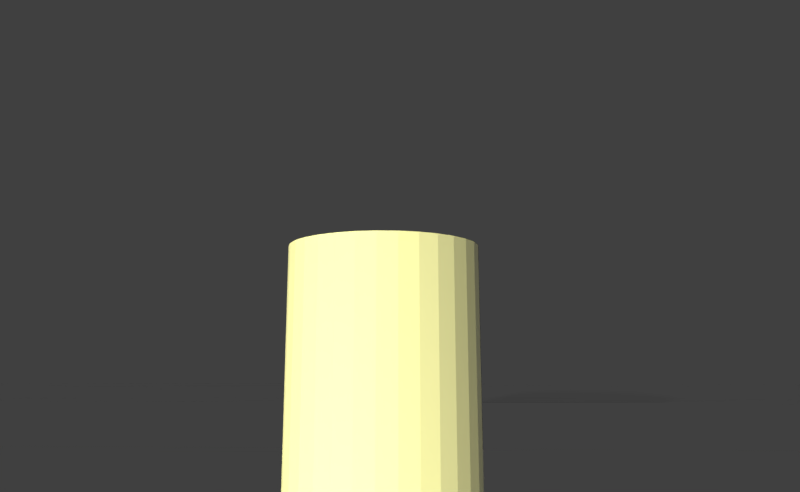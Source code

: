 # Source: Escena1Toma4.blend  (saved by Blender 2.78.4; exported with 4.5.12 LTS)
import bpy
from mathutils import Matrix  # noqa: F401  (used for matrix-valued properties, if any)

bpy.ops.wm.read_factory_settings(use_empty=True)
scene = bpy.context.scene
scene.name = 'Scene'

# ---- collections
col_collection_1 = bpy.data.collections.new('Collection 1'); scene.collection.children.link(col_collection_1)
col_rig_link = bpy.data.collections.new('Rig Link')  # instanced only; not linked into the scene

# ---- materials (node trees are filled in below, after node groups)
mat_material_001 = bpy.data.materials.new('Material.001')
mat_material_001.alpha_threshold = 0.0
mat_material_001.roughness = 0.5
mat_pantalon = bpy.data.materials.new('Pantalon')
mat_sueta = bpy.data.materials.new('sueta')

# ---- material node trees
mat_material_001.use_nodes = True; mat_material_001.node_tree.nodes.clear()
_N = mat_material_001.node_tree.nodes; _L = mat_material_001.node_tree.links
n0 = _N.new('ShaderNodeOutputMaterial'); n0.name = 'Material Output'; n0.location = (300, 300)
n1 = _N.new('ShaderNodeEmission'); n1.name = 'Emission'; n1.location = (10, 300)
n1.inputs[0].default_value = (0.8, 0.7743, 0.3084, 1.0)
n1.inputs[1].default_value = 12.9
_L.new(n1.outputs[0], n0.inputs[0])
n0.is_active_output = True

# ---- world
world_world = bpy.data.worlds.new('World'); scene.world = world_world
world_world.color = (0.05088, 0.05088, 0.05088)
world_world.use_sun_shadow = False
world_world.sun_shadow_jitter_overblur = 0.0
world_world.cycles.sampling_method = 'MANUAL'

# ---- cameras
cam_camera_001 = bpy.data.cameras.new('Camera.001')
cam_camera_001.clip_end = 100.0
cam_camera_001.lens = 24.0
cam_camera_001.sensor_width = 32.0
cam_camera_001.sensor_height = 18.0
cam_camera_001.ortho_scale = 7.314
cam_camera_001.dof.focus_distance = 0.0

# ---- lights
light_point = bpy.data.lights.new('Point', 'POINT')
light_point.transmission_factor = 0.0
light_point.energy = 100.0
light_point.shadow_buffer_clip_start = 0.5
light_point.shadow_soft_size = 0.1
light_point.shadow_maximum_resolution = 0.006
light_point.use_absolute_resolution = True

# ---- meshes
me_plane_001 = bpy.data.meshes.new('Plane.001')
me_plane_001.from_pydata([(-1.0, -1.0, 0.0), (1.0, -1.0, 0.0), (-1.0, 1.0, 0.0), (1.0, 1.0, 0.0)], [], [(0, 1, 3, 2)])
me_plane_001.materials.append(mat_material_001)
me_plane_001.use_remesh_preserve_volume = False
me_plane_001.use_remesh_preserve_attributes = False
me_plane_001.use_mirror_vertex_groups = False
me_plane_001.update()
me_cylinder = bpy.data.meshes.new('Cylinder')
me_cylinder.from_pydata([(0.0, 1.0, -1.0), (0.0, 1.0, 1.0), (0.1951, 0.9808, -1.0), (0.1951, 0.9808, 1.0), (0.3827, 0.9239, -1.0), (0.3827, 0.9239, 1.0), (0.5556, 0.8315, -1.0), (0.5556, 0.8315, 1.0), (0.7071, 0.7071, -1.0), (0.7071, 0.7071, 1.0), (0.8315, 0.5556, -1.0), (0.8315, 0.5556, 1.0), (0.9239, 0.3827, -1.0), (0.9239, 0.3827, 1.0), (0.9808, 0.1951, -1.0), (0.9808, 0.1951, 1.0), (1.0, 7.55e-08, -1.0), (1.0, 7.55e-08, 1.0), (0.9808, -0.1951, -1.0), (0.9808, -0.1951, 1.0), (0.9239, -0.3827, -1.0), (0.9239, -0.3827, 1.0), (0.8315, -0.5556, -1.0), (0.8315, -0.5556, 1.0), (0.7071, -0.7071, -1.0), (0.7071, -0.7071, 1.0), (0.5556, -0.8315, -1.0), (0.5556, -0.8315, 1.0), (0.3827, -0.9239, -1.0), (0.3827, -0.9239, 1.0), (0.1951, -0.9808, -1.0), (0.1951, -0.9808, 1.0), (-3.258e-07, -1.0, -1.0), (-3.258e-07, -1.0, 1.0), (-0.1951, -0.9808, -1.0), (-0.1951, -0.9808, 1.0), (-0.3827, -0.9239, -1.0), (-0.3827, -0.9239, 1.0), (-0.5556, -0.8315, -1.0), (-0.5556, -0.8315, 1.0), (-0.7071, -0.7071, -1.0), (-0.7071, -0.7071, 1.0), (-0.8315, -0.5556, -1.0), (-0.8315, -0.5556, 1.0), (-0.9239, -0.3827, -1.0), (-0.9239, -0.3827, 1.0), (-0.9808, -0.1951, -1.0), (-0.9808, -0.1951, 1.0), (-1.0, 9.656e-07, -1.0), (-1.0, 9.656e-07, 1.0), (-0.9808, 0.1951, -1.0), (-0.9808, 0.1951, 1.0), (-0.9239, 0.3827, -1.0), (-0.9239, 0.3827, 1.0), (-0.8315, 0.5556, -1.0), (-0.8315, 0.5556, 1.0), (-0.7071, 0.7071, -1.0), (-0.7071, 0.7071, 1.0), (-0.5556, 0.8315, -1.0), (-0.5556, 0.8315, 1.0), (-0.3827, 0.9239, -1.0), (-0.3827, 0.9239, 1.0), (-0.1951, 0.9808, -1.0), (-0.1951, 0.9808, 1.0)], [], [(0, 1, 3, 2), (2, 3, 5, 4), (4, 5, 7, 6), (6, 7, 9, 8), (8, 9, 11, 10), (10, 11, 13, 12), (12, 13, 15, 14), (14, 15, 17, 16), (16, 17, 19, 18), (18, 19, 21, 20), (20, 21, 23, 22), (22, 23, 25, 24), (24, 25, 27, 26), (26, 27, 29, 28), (28, 29, 31, 30), (30, 31, 33, 32), (32, 33, 35, 34), (34, 35, 37, 36), (36, 37, 39, 38), (38, 39, 41, 40), (40, 41, 43, 42), (42, 43, 45, 44), (44, 45, 47, 46), (46, 47, 49, 48), (48, 49, 51, 50), (50, 51, 53, 52), (52, 53, 55, 54), (54, 55, 57, 56), (56, 57, 59, 58), (58, 59, 61, 60), (3, 1, 63, 61, 59, 57, 55, 53, 51, 49, 47, 45, 43, 41, 39, 37, 35, 33, 31, 29, 27, 25, 23, 21, 19, 17, 15, 13, 11, 9, 7, 5), (60, 61, 63, 62), (62, 63, 1, 0), (0, 2, 4, 6, 8, 10, 12, 14, 16, 18, 20, 22, 24, 26, 28, 30, 32, 34, 36, 38, 40, 42, 44, 46, 48, 50, 52, 54, 56, 58, 60, 62)])
me_cylinder.materials.append(mat_pantalon)
me_cylinder.use_remesh_preserve_volume = False
me_cylinder.use_remesh_preserve_attributes = False
me_cylinder.use_mirror_vertex_groups = False
me_cylinder.update()
me_cube_001 = bpy.data.meshes.new('Cube.001')
me_cube_001.from_pydata([(-1.0, -1.0, 1.0), (-0.9281, -0.4372, -0.002077), (-1.0, 1.0, 1.109), (1.0, -1.0, 1.0), (1.418, 1.0, 1.981), (1.41, -0.4372, -0.002077), (-1.0, -1.0, 0.0), (-1.0, 0.0, 1.109), (-1.0, 1.0, 0.0), (-0.9281, 1.01, -0.002077), (0.0, 1.0, 2.09), (1.418, 1.0, 0.0), (1.418, 0.0, 1.981), (1.0, -1.0, 0.0), (0.0, -1.0, 1.0), (0.0, 0.0, 2.09), (0.0, -1.0, 0.0), (1.418, 0.0, 0.0), (0.0, 1.0, 0.0), (-1.0, 0.0, 0.0), (-0.936, 1.0, 2.231), (1.402, 1.0, 2.231), (1.402, 0.9875, -0.1295), (-0.9361, 0.9875, -0.1295), (-0.936, -0.4475, 2.231), (1.402, -0.4475, 2.231), (1.402, -0.46, -0.1295), (-0.9361, -0.46, -0.1295), (1.41, 1.01, -0.002077), (1.418, 0.07417, 0.0), (0.0, 0.07417, 0.0)], [(7, 2), (0, 7), (2, 8), (15, 14), (7, 15), (11, 17), (6, 19), (7, 19), (30, 29), (29, 11)], [(4, 10, 15, 12), (28, 9, 1, 5), (22, 23, 27, 26), (4, 11, 22, 21), (11, 18, 23, 22), (10, 4, 21, 20), (27, 24, 25, 26), (20, 21, 25, 24), (23, 20, 24, 27), (21, 22, 26, 25)])
me_cube_001.materials.append(mat_sueta)
me_cube_001.use_remesh_preserve_volume = False
me_cube_001.use_remesh_preserve_attributes = False
me_cube_001.use_mirror_vertex_groups = False
me_cube_001.update()
me_cube_000 = bpy.data.meshes.new('Cube.000')
me_cube_000.from_pydata([(-1.0, -1.0, -1.0), (-1.0, -1.0, 1.0), (-1.0, 1.0, -1.0), (-1.0, 1.0, 1.0), (1.0, -1.0, -1.0), (1.0, -1.0, 1.0), (1.0, 1.0, -1.0), (1.0, 1.0, 1.0)], [], [(0, 1, 3, 2), (2, 3, 7, 6), (6, 7, 5, 4), (4, 5, 1, 0), (2, 6, 4, 0), (7, 3, 1, 5)])
me_cube_000.use_remesh_preserve_volume = False
me_cube_000.use_remesh_preserve_attributes = False
me_cube_000.use_mirror_vertex_groups = False
me_cube_000.update()
me_plane_010 = bpy.data.meshes.new('Plane.010')
me_plane_010.from_pydata([(-1.0, -1.0, 0.0), (1.0, -1.0, 0.0), (-1.0, 1.0, 0.0), (1.0, 1.0, 0.0)], [], [(0, 1, 3, 2)])
me_plane_010.use_remesh_preserve_volume = False
me_plane_010.use_remesh_preserve_attributes = False
me_plane_010.use_mirror_vertex_groups = False
me_plane_010.update()
arm_armature_003 = bpy.data.armatures.new('Armature.003')  # bones are not reproduced
arm_rig_001 = bpy.data.armatures.new('rig.001')  # bones are not reproduced

# ---- objects
ob_plane = bpy.data.objects.new('Plane', me_plane_001)
ob_point = bpy.data.objects.new('Point', light_point)
ob_cylinder = bpy.data.objects.new('Cylinder', me_cylinder)
ob_rig_link_proxy_001 = bpy.data.objects.new('Rig Link_proxy.001', arm_armature_003)
ob_rig_link_proxy = bpy.data.objects.new('Rig Link_proxy', arm_rig_001)
ob_rig_link = bpy.data.objects.new('Rig Link', None)
ob_camera = bpy.data.objects.new('Camera', cam_camera_001)
ob_estante = bpy.data.objects.new('Estante', me_cube_001)
ob_mesita = bpy.data.objects.new('Mesita', me_cube_000)
ob_piso = bpy.data.objects.new('Piso', me_plane_010)

# ---- transforms, parenting, visibility, modifiers, constraints
ob_plane.location = (3.184, 8.892, 4.654)
ob_plane.rotation_euler = (1.014, -0.2426, -0.01779)
ob_plane.scale = (4.425, 4.425, 4.425)
ob_plane.lineart.crease_threshold = 0.0
ob_point.location = (3.26, 6.596, 12.37)
ob_point.lineart.crease_threshold = 0.0
ob_cylinder.location = (-0.5534, 0.1992, 9.455)
ob_cylinder.scale = (0.5681, 0.5681, 0.8391)
ob_cylinder.lineart.crease_threshold = 0.0
ob_rig_link_proxy_001.location = (3.731, 0.464, -1.835)
ob_rig_link_proxy_001.scale = (2.132, 2.132, 2.132)
ob_rig_link_proxy_001.display_type = 'WIRE'
ob_rig_link_proxy_001.lineart.crease_threshold = 0.0
ob_rig_link_proxy.location = (0.5604, 1.977, 0.5103)
ob_rig_link_proxy.scale = (1.436, 1.436, 1.436)
ob_rig_link_proxy.display_type = 'WIRE'
ob_rig_link_proxy.show_in_front = True
ob_rig_link_proxy.lineart.crease_threshold = 0.0
ob_rig_link.location = (0.4916, 0.0, 3.569)
ob_rig_link.empty_image_offset = (0.0, 0.0)
ob_rig_link.show_instancer_for_render = False
ob_rig_link.instance_type = 'COLLECTION'
ob_rig_link.lineart.crease_threshold = 0.0
ob_camera.location = (-0.7972, 3.775, 9.701)
ob_camera.rotation_euler = (1.739, 0.001, 9.466)
ob_camera.lock_rotations_4d = False
ob_camera.empty_display_type = 'ARROWS'
ob_camera.color = (0.0, 0.0, 0.0, 0.0)
ob_camera.display_type = 'WIRE'
ob_camera.lineart.crease_threshold = 0.0
ob_estante.location = (-3.792, -4.981, 9.157)
ob_estante.scale = (7.387, 2.637, 3.353)
ob_estante.visible_diffuse = False
ob_estante.visible_shadow = False
ob_estante.is_shadow_catcher = True
ob_estante.lineart.crease_threshold = 0.0
ob_mesita.location = (0.24, -4.005, -1.491)
ob_mesita.scale = (10.45, 1.091, 3.353)
ob_mesita.visible_diffuse = False
ob_mesita.visible_shadow = False
ob_mesita.is_shadow_catcher = True
ob_mesita.lineart.crease_threshold = 0.0
ob_piso.location = (0.1456, -0.4224, -0.01756)
ob_piso.scale = (7.791, 7.791, 7.791)
ob_piso.is_shadow_catcher = True
ob_piso.lineart.crease_threshold = 0.0
ob_rig_link.instance_collection = col_rig_link

# ---- collection membership
col_collection_1.objects.link(ob_plane)
col_collection_1.objects.link(ob_point)
col_collection_1.objects.link(ob_cylinder)
col_collection_1.objects.link(ob_rig_link_proxy_001)
col_collection_1.objects.link(ob_rig_link_proxy)
col_collection_1.objects.link(ob_rig_link)
col_collection_1.objects.link(ob_camera)
col_collection_1.objects.link(ob_estante)
col_collection_1.objects.link(ob_mesita)
col_collection_1.objects.link(ob_piso)

# ---- scene / render settings (as saved in the file)
scene.camera = ob_camera
scene.frame_start = 14; scene.frame_end = 54; scene.frame_set(41)
scene.render.engine = 'CYCLES'
scene.render.image_settings.compression = 4
scene.render.resolution_x = 836
scene.render.resolution_y = 514
scene.render.resolution_percentage = 26
scene.render.fps = 18
scene.render.dither_intensity = 0.0
scene.render.film_transparent = True
scene.cycles.use_denoising = False
scene.cycles.samples = 128
scene.cycles.sampling_pattern = 'TABULATED_SOBOL'
scene.cycles.use_adaptive_sampling = False
scene.cycles.use_light_tree = False
scene.cycles.blur_glossy = 0.0
scene.cycles.sample_clamp_indirect = 0.0
scene.view_settings.view_transform = 'Standard'
bpy.context.view_layer.update()
